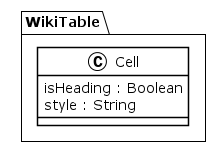

The diagram above was rendered by PlantUML. Its source (embedded in the PNG):
@startuml
!theme plain
package WikiTable {
class Cell {
	 isHeading : Boolean
	 style : String
}
}
@enduml